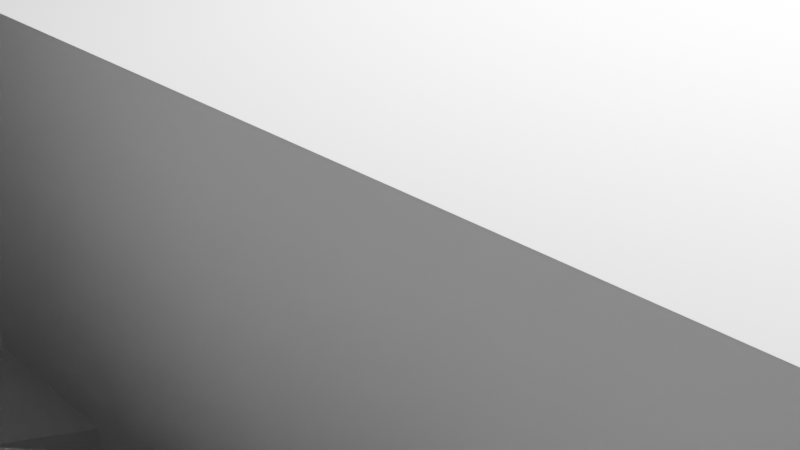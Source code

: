 # Source: Crab3.blend  (saved by Blender 2.91.10; exported with 4.5.12 LTS)
import bpy
from mathutils import Matrix  # noqa: F401  (used for matrix-valued properties, if any)

bpy.ops.wm.read_factory_settings(use_empty=True)
scene = bpy.context.scene
scene.name = 'Scene'

# ---- collections
col_collection = bpy.data.collections.new('Collection'); scene.collection.children.link(col_collection)

# ---- world
world_world = bpy.data.worlds.new('World'); scene.world = world_world
world_world.use_nodes = True; world_world.node_tree.nodes.clear()
_N = world_world.node_tree.nodes; _L = world_world.node_tree.links
n0 = _N.new('ShaderNodeOutputWorld'); n0.name = 'World Output'; n0.location = (300, 300)
n1 = _N.new('ShaderNodeBackground'); n1.name = 'Background'; n1.location = (10, 300)
n1.inputs[0].default_value = (0.05088, 0.05088, 0.05088, 1.0)
_L.new(n1.outputs[0], n0.inputs[0])
n0.is_active_output = True
world_world.color = (0.05088, 0.05088, 0.05088)
world_world.use_sun_shadow = False
world_world.sun_shadow_jitter_overblur = 0.0

# ---- cameras
cam_camera = bpy.data.cameras.new('Camera')
cam_camera.clip_end = 100.0
cam_camera.ortho_scale = 7.314

# ---- lights
light_light = bpy.data.lights.new('Light', 'POINT')
light_light.transmission_factor = 0.0
light_light.energy = 1000.0
light_light.shadow_soft_size = 0.1
light_light.shadow_maximum_resolution = 0.006
light_light.use_absolute_resolution = True

# ---- meshes
me_w_rfel = bpy.data.meshes.new('Würfel')
me_w_rfel.from_pydata([(-6.0, -11.0, 0.0), (-6.0, -11.0, 5.0), (-6.0, 2.0, 0.0), (-6.0, 2.0, 5.0), (4.0, -11.0, 0.0), (4.0, -11.0, 5.0), (4.0, 2.0, 0.0), (4.0, 2.0, 5.0)], [], [(0, 1, 3, 2), (2, 3, 7, 6), (6, 7, 5, 4), (4, 5, 1, 0), (2, 6, 4, 0), (7, 3, 1, 5)])
_uv = me_w_rfel.uv_layers.new(name='UV-Map')
_uv.uv.foreach_set('vector', [0.3594, 0.7656, 0.3594, 0.8438, 0.1562, 0.8438, 0.1562, 0.7656, 0.1562, 0.7656, 0.1562, 0.8438, 0.0, 0.8438, 0.0, 0.7656, 0.7188, 0.7656, 0.7188, 0.8438, 0.5156, 0.8438, 0.5156, 0.7656, 0.5156, 0.7656, 0.5156, 0.8438, 0.3594, 0.8438, 0.3594, 0.7656, 0.3594, 0.8438, 0.3594, 1.0, 0.5625, 1.0, 0.5625, 0.8438, 0.1562, 1.0, 0.1562, 0.8438, 0.3594, 0.8438, 0.3594, 1.0])
me_w_rfel.use_remesh_fix_poles = True
me_w_rfel.use_remesh_preserve_attributes = False
me_w_rfel.use_mirror_vertex_groups = False
me_w_rfel.update()
me_w_rfel_001 = bpy.data.meshes.new('Würfel.001')
me_w_rfel_001.from_pydata([(-1.0, 0.0, 0.0), (-1.0, 0.0, 4.0), (-1.0, 2.0, 0.0), (-1.0, 2.0, 4.0), (1.0, 0.0, 0.0), (1.0, 0.0, 4.0), (1.0, 2.0, 0.0), (1.0, 2.0, 4.0)], [], [(0, 1, 3, 2), (2, 3, 7, 6), (6, 7, 5, 4), (4, 5, 1, 0), (2, 6, 4, 0), (7, 3, 1, 5)])
_uv = me_w_rfel_001.uv_layers.new(name='UV-Map')
_uv.uv.foreach_set('vector', [0.0625, 0.6719, 0.0625, 0.7344, 0.03125, 0.7344, 0.03125, 0.6719, 0.03125, 0.6719, 0.03125, 0.7344, 0.0, 0.7344, 0.0, 0.6719, 0.125, 0.6719, 0.125, 0.7344, 0.09375, 0.7344, 0.09375, 0.6719, 0.09375, 0.6719, 0.09375, 0.7344, 0.0625, 0.7344, 0.0625, 0.6719, 0.0625, 0.7344, 0.0625, 0.7656, 0.09375, 0.7656, 0.09375, 0.7344, 0.03125, 0.7656, 0.03125, 0.7344, 0.0625, 0.7344, 0.0625, 0.7656])
me_w_rfel_001.use_remesh_fix_poles = True
me_w_rfel_001.use_remesh_preserve_attributes = False
me_w_rfel_001.use_mirror_vertex_groups = False
me_w_rfel_001.update()
me_w_rfel_002 = bpy.data.meshes.new('Würfel.002')
me_w_rfel_002.from_pydata([(-1.0, 0.0, 0.0), (-1.0, 0.0, 4.0), (-1.0, 2.0, 0.0), (-1.0, 2.0, 4.0), (1.0, 0.0, 0.0), (1.0, 0.0, 4.0), (1.0, 2.0, 0.0), (1.0, 2.0, 4.0)], [], [(0, 1, 3, 2), (2, 3, 7, 6), (6, 7, 5, 4), (4, 5, 1, 0), (2, 6, 4, 0), (7, 3, 1, 5)])
_uv = me_w_rfel_002.uv_layers.new(name='UV-Map')
_uv.uv.foreach_set('vector', [0.0625, 0.9062, 0.0625, 0.9688, 0.03125, 0.9688, 0.03125, 0.9062, 0.03125, 0.9062, 0.03125, 0.9688, 0.0, 0.9688, 0.0, 0.9062, 0.125, 0.9062, 0.125, 0.9688, 0.09375, 0.9688, 0.09375, 0.9062, 0.09375, 0.9062, 0.09375, 0.9688, 0.0625, 0.9688, 0.0625, 0.9062, 0.0625, 0.9688, 0.0625, 1.0, 0.09375, 1.0, 0.09375, 0.9688, 0.03125, 1.0, 0.03125, 0.9688, 0.0625, 0.9688, 0.0625, 1.0])
me_w_rfel_002.use_remesh_fix_poles = True
me_w_rfel_002.use_remesh_preserve_attributes = False
me_w_rfel_002.use_mirror_vertex_groups = False
me_w_rfel_002.update()
me_w_rfel_003 = bpy.data.meshes.new('Würfel.003')
me_w_rfel_003.from_pydata([(0.0, -10.0, 0.0), (0.0, -10.0, 2.0), (0.0, 1.0, 0.0), (0.0, 1.0, 2.0), (2.0, -10.0, 0.0), (2.0, -10.0, 2.0), (2.0, 1.0, 0.0), (2.0, 1.0, 2.0)], [], [(0, 1, 3, 2), (2, 3, 7, 6), (6, 7, 5, 4), (4, 5, 1, 0), (2, 6, 4, 0), (7, 3, 1, 5)])
_uv = me_w_rfel_003.uv_layers.new(name='UV-Map')
_uv.uv.foreach_set('vector', [0.7656, 0.6719, 0.7656, 0.7031, 0.5938, 0.7031, 0.5938, 0.6719, 0.5938, 0.6719, 0.5938, 0.7031, 0.5625, 0.7031, 0.5625, 0.6719, 0.9688, 0.6719, 0.9688, 0.7031, 0.7969, 0.7031, 0.7969, 0.6719, 0.7969, 0.6719, 0.7969, 0.7031, 0.7656, 0.7031, 0.7656, 0.6719, 0.7656, 0.7031, 0.7656, 0.7344, 0.9375, 0.7344, 0.9375, 0.7031, 0.5938, 0.7344, 0.5938, 0.7031, 0.7656, 0.7031, 0.7656, 0.7344])
me_w_rfel_003.use_remesh_fix_poles = True
me_w_rfel_003.use_remesh_preserve_attributes = False
me_w_rfel_003.use_mirror_vertex_groups = False
me_w_rfel_003.update()
me_w_rfel_004 = bpy.data.meshes.new('Würfel.004')
me_w_rfel_004.from_pydata([(0.0, -2.0, 0.0), (0.0, -2.0, 2.0), (0.0, 9.0, 0.0), (0.0, 9.0, 2.0), (2.0, -2.0, 0.0), (2.0, -2.0, 2.0), (2.0, 9.0, 0.0), (2.0, 9.0, 2.0)], [], [(0, 1, 3, 2), (2, 3, 7, 6), (6, 7, 5, 4), (4, 5, 1, 0), (2, 6, 4, 0), (7, 3, 1, 5)])
_uv = me_w_rfel_004.uv_layers.new(name='UV-Map')
_uv.uv.foreach_set('vector', [0.2031, 0.4531, 0.2031, 0.4844, 0.03125, 0.4844, 0.03125, 0.4531, 0.03125, 0.4531, 0.03125, 0.4844, 0.0, 0.4844, 0.0, 0.4531, 0.4062, 0.4531, 0.4062, 0.4844, 0.2344, 0.4844, 0.2344, 0.4531, 0.2344, 0.4531, 0.2344, 0.4844, 0.2031, 0.4844, 0.2031, 0.4531, 0.2031, 0.4844, 0.2031, 0.5156, 0.375, 0.5156, 0.375, 0.4844, 0.03125, 0.5156, 0.03125, 0.4844, 0.2031, 0.4844, 0.2031, 0.5156])
me_w_rfel_004.use_remesh_fix_poles = True
me_w_rfel_004.use_remesh_preserve_attributes = False
me_w_rfel_004.use_mirror_vertex_groups = False
me_w_rfel_004.update()
me_w_rfel_005 = bpy.data.meshes.new('Würfel.005')
me_w_rfel_005.from_pydata([(0.0, -2.0, 0.0), (0.0, -2.0, 2.0), (0.0, 9.0, 0.0), (0.0, 9.0, 2.0), (2.0, -2.0, 0.0), (2.0, -2.0, 2.0), (2.0, 9.0, 0.0), (2.0, 9.0, 2.0)], [], [(0, 1, 3, 2), (2, 3, 7, 6), (6, 7, 5, 4), (4, 5, 1, 0), (2, 6, 4, 0), (7, 3, 1, 5)])
_uv = me_w_rfel_005.uv_layers.new(name='UV-Map')
_uv.uv.foreach_set('vector', [0.6094, 0.5156, 0.6094, 0.5469, 0.4375, 0.5469, 0.4375, 0.5156, 0.4375, 0.5156, 0.4375, 0.5469, 0.4062, 0.5469, 0.4062, 0.5156, 0.8125, 0.5156, 0.8125, 0.5469, 0.6406, 0.5469, 0.6406, 0.5156, 0.6406, 0.5156, 0.6406, 0.5469, 0.6094, 0.5469, 0.6094, 0.5156, 0.6094, 0.5469, 0.6094, 0.5781, 0.7812, 0.5781, 0.7812, 0.5469, 0.4375, 0.5781, 0.4375, 0.5469, 0.6094, 0.5469, 0.6094, 0.5781])
me_w_rfel_005.use_remesh_fix_poles = True
me_w_rfel_005.use_remesh_preserve_attributes = False
me_w_rfel_005.use_mirror_vertex_groups = False
me_w_rfel_005.update()
me_w_rfel_006 = bpy.data.meshes.new('Würfel.006')
me_w_rfel_006.from_pydata([(0.0, -2.0, 0.0), (0.0, -2.0, 2.0), (0.0, 9.0, 0.0), (0.0, 9.0, 2.0), (2.0, -2.0, 0.0), (2.0, -2.0, 2.0), (2.0, 9.0, 0.0), (2.0, 9.0, 2.0)], [], [(0, 1, 3, 2), (2, 3, 7, 6), (6, 7, 5, 4), (4, 5, 1, 0), (2, 6, 4, 0), (7, 3, 1, 5)])
_uv = me_w_rfel_006.uv_layers.new(name='UV-Map')
_uv.uv.foreach_set('vector', [0.2031, 0.5156, 0.2031, 0.5469, 0.03125, 0.5469, 0.03125, 0.5156, 0.03125, 0.5156, 0.03125, 0.5469, 0.0, 0.5469, 0.0, 0.5156, 0.4062, 0.5156, 0.4062, 0.5469, 0.2344, 0.5469, 0.2344, 0.5156, 0.2344, 0.5156, 0.2344, 0.5469, 0.2031, 0.5469, 0.2031, 0.5156, 0.2031, 0.5469, 0.2031, 0.5781, 0.375, 0.5781, 0.375, 0.5469, 0.03125, 0.5781, 0.03125, 0.5469, 0.2031, 0.5469, 0.2031, 0.5781])
me_w_rfel_006.use_remesh_fix_poles = True
me_w_rfel_006.use_remesh_preserve_attributes = False
me_w_rfel_006.use_mirror_vertex_groups = False
me_w_rfel_006.update()
me_w_rfel_007 = bpy.data.meshes.new('Würfel.007')
me_w_rfel_007.from_pydata([(0.0, -7.0, 0.0), (0.0, -7.0, 2.0), (0.0, 1.0, 0.0), (0.0, 1.0, 2.0), (2.0, -7.0, 0.0), (2.0, -7.0, 2.0), (2.0, 1.0, 0.0), (2.0, 1.0, 2.0)], [], [(0, 1, 3, 2), (2, 3, 7, 6), (6, 7, 5, 4), (4, 5, 1, 0), (2, 6, 4, 0), (7, 3, 1, 5)])
_uv = me_w_rfel_007.uv_layers.new(name='UV-Map')
_uv.uv.foreach_set('vector', [0.7188, 0.3281, 0.7188, 0.3594, 0.5938, 0.3594, 0.5938, 0.3281, 0.5938, 0.3281, 0.5938, 0.3594, 0.5625, 0.3594, 0.5625, 0.3281, 0.875, 0.3281, 0.875, 0.3594, 0.75, 0.3594, 0.75, 0.3281, 0.75, 0.3281, 0.75, 0.3594, 0.7188, 0.3594, 0.7188, 0.3281, 0.7188, 0.3594, 0.7188, 0.3906, 0.8438, 0.3906, 0.8438, 0.3594, 0.5938, 0.3906, 0.5938, 0.3594, 0.7188, 0.3594, 0.7188, 0.3906])
me_w_rfel_007.use_remesh_fix_poles = True
me_w_rfel_007.use_remesh_preserve_attributes = False
me_w_rfel_007.use_mirror_vertex_groups = False
me_w_rfel_007.update()
me_w_rfel_008 = bpy.data.meshes.new('Würfel.008')
me_w_rfel_008.from_pydata([(0.0, -10.0, 0.0), (0.0, -10.0, 2.0), (0.0, 1.0, 0.0), (0.0, 1.0, 2.0), (2.0, -10.0, 0.0), (2.0, -10.0, 2.0), (2.0, 1.0, 0.0), (2.0, 1.0, 2.0)], [], [(0, 1, 3, 2), (2, 3, 7, 6), (6, 7, 5, 4), (4, 5, 1, 0), (2, 6, 4, 0), (7, 3, 1, 5)])
_uv = me_w_rfel_008.uv_layers.new(name='UV-Map')
_uv.uv.foreach_set('vector', [0.7656, 0.875, 0.7656, 0.9062, 0.5938, 0.9062, 0.5938, 0.875, 0.5938, 0.875, 0.5938, 0.9062, 0.5625, 0.9062, 0.5625, 0.875, 0.9688, 0.875, 0.9688, 0.9062, 0.7969, 0.9062, 0.7969, 0.875, 0.7969, 0.875, 0.7969, 0.9062, 0.7656, 0.9062, 0.7656, 0.875, 0.7656, 0.9062, 0.7656, 0.9375, 0.9375, 0.9375, 0.9375, 0.9062, 0.5938, 0.9375, 0.5938, 0.9062, 0.7656, 0.9062, 0.7656, 0.9375])
me_w_rfel_008.use_remesh_fix_poles = True
me_w_rfel_008.use_remesh_preserve_attributes = False
me_w_rfel_008.use_mirror_vertex_groups = False
me_w_rfel_008.update()
me_w_rfel_009 = bpy.data.meshes.new('Würfel.009')
me_w_rfel_009.from_pydata([(0.0, -10.0, 0.0), (0.0, -10.0, 2.0), (0.0, 1.0, 0.0), (0.0, 1.0, 2.0), (2.0, -10.0, 0.0), (2.0, -10.0, 2.0), (2.0, 1.0, 0.0), (2.0, 1.0, 2.0)], [], [(0, 1, 3, 2), (2, 3, 7, 6), (6, 7, 5, 4), (4, 5, 1, 0), (2, 6, 4, 0), (7, 3, 1, 5)])
_uv = me_w_rfel_009.uv_layers.new(name='UV-Map')
_uv.uv.foreach_set('vector', [0.6719, 0.3906, 0.6719, 0.4219, 0.5, 0.4219, 0.5, 0.3906, 0.5, 0.3906, 0.5, 0.4219, 0.4688, 0.4219, 0.4688, 0.3906, 0.875, 0.3906, 0.875, 0.4219, 0.7031, 0.4219, 0.7031, 0.3906, 0.7031, 0.3906, 0.7031, 0.4219, 0.6719, 0.4219, 0.6719, 0.3906, 0.6719, 0.4219, 0.6719, 0.4531, 0.8438, 0.4531, 0.8438, 0.4219, 0.5, 0.4531, 0.5, 0.4219, 0.6719, 0.4219, 0.6719, 0.4531])
me_w_rfel_009.use_remesh_fix_poles = True
me_w_rfel_009.use_remesh_preserve_attributes = False
me_w_rfel_009.use_mirror_vertex_groups = False
me_w_rfel_009.update()
me_w_rfel_010 = bpy.data.meshes.new('Würfel.010')
me_w_rfel_010.from_pydata([(0.0, -20.0, 0.0), (0.0, -20.0, 2.0), (0.0, -9.0, 0.0), (0.0, -9.0, 2.0), (2.0, -20.0, 0.0), (2.0, -20.0, 2.0), (2.0, -9.0, 0.0), (2.0, -9.0, 2.0)], [], [(0, 1, 3, 2), (2, 3, 7, 6), (6, 7, 5, 4), (4, 5, 1, 0), (2, 6, 4, 0), (7, 3, 1, 5)])
_uv = me_w_rfel_010.uv_layers.new(name='UV-Map')
_uv.uv.foreach_set('vector', [0.5156, 0.5781, 0.5156, 0.6094, 0.3438, 0.6094, 0.3438, 0.5781, 0.3438, 0.5781, 0.3438, 0.6094, 0.3125, 0.6094, 0.3125, 0.5781, 0.7188, 0.5781, 0.7188, 0.6094, 0.5469, 0.6094, 0.5469, 0.5781, 0.5469, 0.5781, 0.5469, 0.6094, 0.5156, 0.6094, 0.5156, 0.5781, 0.5156, 0.6094, 0.5156, 0.6406, 0.6875, 0.6406, 0.6875, 0.6094, 0.3438, 0.6406, 0.3438, 0.6094, 0.5156, 0.6094, 0.5156, 0.6406])
me_w_rfel_010.use_remesh_fix_poles = True
me_w_rfel_010.use_remesh_preserve_attributes = False
me_w_rfel_010.use_mirror_vertex_groups = False
me_w_rfel_010.update()
me_w_rfel_011 = bpy.data.meshes.new('Würfel.011')
me_w_rfel_011.from_pydata([(0.0, -20.0, 0.0), (0.0, -20.0, 2.0), (0.0, -9.0, 0.0), (0.0, -9.0, 2.0), (2.0, -20.0, 0.0), (2.0, -20.0, 2.0), (2.0, -9.0, 0.0), (2.0, -9.0, 2.0)], [], [(0, 1, 3, 2), (2, 3, 7, 6), (6, 7, 5, 4), (4, 5, 1, 0), (2, 6, 4, 0), (7, 3, 1, 5)])
_uv = me_w_rfel_011.uv_layers.new(name='UV-Map')
_uv.uv.foreach_set('vector', [0.3906, 0.6406, 0.3906, 0.6719, 0.2188, 0.6719, 0.2188, 0.6406, 0.2188, 0.6406, 0.2188, 0.6719, 0.1875, 0.6719, 0.1875, 0.6406, 0.5938, 0.6406, 0.5938, 0.6719, 0.4219, 0.6719, 0.4219, 0.6406, 0.4219, 0.6406, 0.4219, 0.6719, 0.3906, 0.6719, 0.3906, 0.6406, 0.3906, 0.6719, 0.3906, 0.7031, 0.5625, 0.7031, 0.5625, 0.6719, 0.2188, 0.7031, 0.2188, 0.6719, 0.3906, 0.6719, 0.3906, 0.7031])
me_w_rfel_011.use_remesh_fix_poles = True
me_w_rfel_011.use_remesh_preserve_attributes = False
me_w_rfel_011.use_mirror_vertex_groups = False
me_w_rfel_011.update()
me_w_rfel_012 = bpy.data.meshes.new('Würfel.012')
me_w_rfel_012.from_pydata([(0.0, -20.0, 0.0), (0.0, -20.0, 2.0), (0.0, -9.0, 0.0), (0.0, -9.0, 2.0), (2.0, -20.0, 0.0), (2.0, -20.0, 2.0), (2.0, -9.0, 0.0), (2.0, -9.0, 2.0)], [], [(0, 1, 3, 2), (2, 3, 7, 6), (6, 7, 5, 4), (4, 5, 1, 0), (2, 6, 4, 0), (7, 3, 1, 5)])
_uv = me_w_rfel_012.uv_layers.new(name='UV-Map')
_uv.uv.foreach_set('vector', [0.3906, 0.7031, 0.3906, 0.7344, 0.2188, 0.7344, 0.2188, 0.7031, 0.2188, 0.7031, 0.2188, 0.7344, 0.1875, 0.7344, 0.1875, 0.7031, 0.5938, 0.7031, 0.5938, 0.7344, 0.4219, 0.7344, 0.4219, 0.7031, 0.4219, 0.7031, 0.4219, 0.7344, 0.3906, 0.7344, 0.3906, 0.7031, 0.3906, 0.7344, 0.3906, 0.7656, 0.5625, 0.7656, 0.5625, 0.7344, 0.2188, 0.7656, 0.2188, 0.7344, 0.3906, 0.7344, 0.3906, 0.7656])
me_w_rfel_012.use_remesh_fix_poles = True
me_w_rfel_012.use_remesh_preserve_attributes = False
me_w_rfel_012.use_mirror_vertex_groups = False
me_w_rfel_012.update()
me_w_rfel_013 = bpy.data.meshes.new('Würfel.013')
me_w_rfel_013.from_pydata([(0.0, -10.0, 0.0), (0.0, -10.0, 2.0), (0.0, 1.0, 0.0), (0.0, 1.0, 2.0), (2.0, -10.0, 0.0), (2.0, -10.0, 2.0), (2.0, 1.0, 0.0), (2.0, 1.0, 2.0)], [], [(0, 1, 3, 2), (2, 3, 7, 6), (6, 7, 5, 4), (4, 5, 1, 0), (2, 6, 4, 0), (7, 3, 1, 5)])
_uv = me_w_rfel_013.uv_layers.new(name='UV-Map')
_uv.uv.foreach_set('vector', [0.2031, 0.3906, 0.2031, 0.4219, 0.03125, 0.4219, 0.03125, 0.3906, 0.03125, 0.3906, 0.03125, 0.4219, 0.0, 0.4219, 0.0, 0.3906, 0.4062, 0.3906, 0.4062, 0.4219, 0.2344, 0.4219, 0.2344, 0.3906, 0.2344, 0.3906, 0.2344, 0.4219, 0.2031, 0.4219, 0.2031, 0.3906, 0.2031, 0.4219, 0.2031, 0.4531, 0.375, 0.4531, 0.375, 0.4219, 0.03125, 0.4531, 0.03125, 0.4219, 0.2031, 0.4219, 0.2031, 0.4531])
me_w_rfel_013.use_remesh_fix_poles = True
me_w_rfel_013.use_remesh_preserve_attributes = False
me_w_rfel_013.use_mirror_vertex_groups = False
me_w_rfel_013.update()
me_w_rfel_014 = bpy.data.meshes.new('Würfel.014')
me_w_rfel_014.from_pydata([(0.0, -10.0, 0.0), (0.0, -10.0, 2.0), (0.0, 1.0, 0.0), (0.0, 1.0, 2.0), (2.0, -10.0, 0.0), (2.0, -10.0, 2.0), (2.0, 1.0, 0.0), (2.0, 1.0, 2.0)], [], [(0, 1, 3, 2), (2, 3, 7, 6), (6, 7, 5, 4), (4, 5, 1, 0), (2, 6, 4, 0), (7, 3, 1, 5)])
_uv = me_w_rfel_014.uv_layers.new(name='UV-Map')
_uv.uv.foreach_set('vector', [0.6719, 0.4531, 0.6719, 0.4844, 0.5, 0.4844, 0.5, 0.4531, 0.5, 0.4531, 0.5, 0.4844, 0.4688, 0.4844, 0.4688, 0.4531, 0.875, 0.4531, 0.875, 0.4844, 0.7031, 0.4844, 0.7031, 0.4531, 0.7031, 0.4531, 0.7031, 0.4844, 0.6719, 0.4844, 0.6719, 0.4531, 0.6719, 0.4844, 0.6719, 0.5156, 0.8438, 0.5156, 0.8438, 0.4844, 0.5, 0.5156, 0.5, 0.4844, 0.6719, 0.4844, 0.6719, 0.5156])
me_w_rfel_014.use_remesh_fix_poles = True
me_w_rfel_014.use_remesh_preserve_attributes = False
me_w_rfel_014.use_mirror_vertex_groups = False
me_w_rfel_014.update()
me_w_rfel_015 = bpy.data.meshes.new('Würfel.015')
me_w_rfel_015.from_pydata([(0.0, -10.0, 0.0), (0.0, -10.0, 2.0), (0.0, -3.0, 0.0), (0.0, -3.0, 2.0), (2.0, -10.0, 0.0), (2.0, -10.0, 2.0), (2.0, -3.0, 0.0), (2.0, -3.0, 2.0)], [], [(0, 1, 3, 2), (2, 3, 7, 6), (6, 7, 5, 4), (4, 5, 1, 0), (2, 6, 4, 0), (7, 3, 1, 5)])
_uv = me_w_rfel_015.uv_layers.new(name='UV-Map')
_uv.uv.foreach_set('vector', [0.4531, 0.2969, 0.4531, 0.3281, 0.3438, 0.3281, 0.3438, 0.2969, 0.3438, 0.2969, 0.3438, 0.3281, 0.3125, 0.3281, 0.3125, 0.2969, 0.5938, 0.2969, 0.5938, 0.3281, 0.4844, 0.3281, 0.4844, 0.2969, 0.4844, 0.2969, 0.4844, 0.3281, 0.4531, 0.3281, 0.4531, 0.2969, 0.4531, 0.3281, 0.4531, 0.3594, 0.5625, 0.3594, 0.5625, 0.3281, 0.3438, 0.3594, 0.3438, 0.3281, 0.4531, 0.3281, 0.4531, 0.3594])
me_w_rfel_015.use_remesh_fix_poles = True
me_w_rfel_015.use_remesh_preserve_attributes = False
me_w_rfel_015.use_mirror_vertex_groups = False
me_w_rfel_015.update()
me_w_rfel_016 = bpy.data.meshes.new('Würfel.016')
me_w_rfel_016.from_pydata([(0.0, -10.0, 0.0), (0.0, -10.0, 2.0), (0.0, 1.0, 0.0), (0.0, 1.0, 2.0), (2.0, -10.0, 0.0), (2.0, -10.0, 2.0), (2.0, 1.0, 0.0), (2.0, 1.0, 2.0)], [], [(0, 1, 3, 2), (2, 3, 7, 6), (6, 7, 5, 4), (4, 5, 1, 0), (2, 6, 4, 0), (7, 3, 1, 5)])
_uv = me_w_rfel_016.uv_layers.new(name='UV-Map')
_uv.uv.foreach_set('vector', [0.7656, 0.9375, 0.7656, 0.9688, 0.5938, 0.9688, 0.5938, 0.9375, 0.5938, 0.9375, 0.5938, 0.9688, 0.5625, 0.9688, 0.5625, 0.9375, 0.9688, 0.9375, 0.9688, 0.9688, 0.7969, 0.9688, 0.7969, 0.9375, 0.7969, 0.9375, 0.7969, 0.9688, 0.7656, 0.9688, 0.7656, 0.9375, 0.7656, 0.9688, 0.7656, 1.0, 0.9375, 1.0, 0.9375, 0.9688, 0.5938, 1.0, 0.5938, 0.9688, 0.7656, 0.9688, 0.7656, 1.0])
me_w_rfel_016.use_remesh_fix_poles = True
me_w_rfel_016.use_remesh_preserve_attributes = False
me_w_rfel_016.use_mirror_vertex_groups = False
me_w_rfel_016.update()
me_w_rfel_017 = bpy.data.meshes.new('Würfel.017')
me_w_rfel_017.from_pydata([(-7.0, -1.0, 0.0), (-7.0, -1.0, 2.0), (-7.0, 1.0, 0.0), (-7.0, 1.0, 2.0), (1.0, -1.0, 0.0), (1.0, -1.0, 2.0), (1.0, 1.0, 0.0), (1.0, 1.0, 2.0)], [], [(0, 1, 3, 2), (2, 3, 7, 6), (6, 7, 5, 4), (4, 5, 1, 0), (2, 6, 4, 0), (7, 3, 1, 5)])
_uv = me_w_rfel_017.uv_layers.new(name='UV-Map')
_uv.uv.foreach_set('vector', [0.4375, 0.3594, 0.4375, 0.3906, 0.4062, 0.3906, 0.4062, 0.3594, 0.4062, 0.3594, 0.4062, 0.3906, 0.2812, 0.3906, 0.2812, 0.3594, 0.5938, 0.3594, 0.5938, 0.3906, 0.5625, 0.3906, 0.5625, 0.3594, 0.5625, 0.3594, 0.5625, 0.3906, 0.4375, 0.3906, 0.4375, 0.3594, 0.4375, 0.3906, 0.4375, 0.5156, 0.4688, 0.5156, 0.4688, 0.3906, 0.4062, 0.5156, 0.4062, 0.3906, 0.4375, 0.3906, 0.4375, 0.5156])
me_w_rfel_017.use_remesh_fix_poles = True
me_w_rfel_017.use_remesh_preserve_attributes = False
me_w_rfel_017.use_mirror_vertex_groups = False
me_w_rfel_017.update()
me_w_rfel_018 = bpy.data.meshes.new('Würfel.018')
me_w_rfel_018.from_pydata([(0.0, 0.0, 0.0), (0.0, 0.0, 3.0), (0.0, 6.0, 0.0), (0.0, 6.0, 3.0), (4.0, 0.0, 0.0), (4.0, 0.0, 3.0), (4.0, 6.0, 0.0), (4.0, 6.0, 3.0)], [], [(0, 1, 3, 2), (2, 3, 7, 6), (6, 7, 5, 4), (4, 5, 1, 0), (2, 6, 4, 0), (7, 3, 1, 5)])
_uv = me_w_rfel_018.uv_layers.new(name='UV-Map')
_uv.uv.foreach_set('vector', [0.1562, 0.2812, 0.1562, 0.3281, 0.0625, 0.3281, 0.0625, 0.2812, 0.0625, 0.2812, 0.0625, 0.3281, 0.0, 0.3281, 0.0, 0.2812, 0.3125, 0.2812, 0.3125, 0.3281, 0.2188, 0.3281, 0.2188, 0.2812, 0.2188, 0.2812, 0.2188, 0.3281, 0.1562, 0.3281, 0.1562, 0.2812, 0.1562, 0.3281, 0.1562, 0.3906, 0.25, 0.3906, 0.25, 0.3281, 0.0625, 0.3906, 0.0625, 0.3281, 0.1562, 0.3281, 0.1562, 0.3906])
me_w_rfel_018.use_remesh_fix_poles = True
me_w_rfel_018.use_remesh_preserve_attributes = False
me_w_rfel_018.use_mirror_vertex_groups = False
me_w_rfel_018.update()
me_w_rfel_019 = bpy.data.meshes.new('Würfel.019')
me_w_rfel_019.from_pydata([(-2.0, -1.0, 0.0), (-2.0, -1.0, 1.0), (-2.0, 1.0, 0.0), (-2.0, 1.0, 1.0), (2.0, -1.0, 0.0), (2.0, -1.0, 1.0), (2.0, 1.0, 0.0), (2.0, 1.0, 1.0)], [], [(0, 1, 3, 2), (2, 3, 7, 6), (6, 7, 5, 4), (4, 5, 1, 0), (2, 6, 4, 0), (7, 3, 1, 5)])
_uv = me_w_rfel_019.uv_layers.new(name='UV-Map')
_uv.uv.foreach_set('vector', [0.75, 0.2344, 0.75, 0.25, 0.7188, 0.25, 0.7188, 0.2344, 0.7188, 0.2344, 0.7188, 0.25, 0.6562, 0.25, 0.6562, 0.2344, 0.8438, 0.2344, 0.8438, 0.25, 0.8125, 0.25, 0.8125, 0.2344, 0.8125, 0.2344, 0.8125, 0.25, 0.75, 0.25, 0.75, 0.2344, 0.75, 0.25, 0.75, 0.3125, 0.7812, 0.3125, 0.7812, 0.25, 0.7188, 0.3125, 0.7188, 0.25, 0.75, 0.25, 0.75, 0.3125])
me_w_rfel_019.use_remesh_fix_poles = True
me_w_rfel_019.use_remesh_preserve_attributes = False
me_w_rfel_019.use_mirror_vertex_groups = False
me_w_rfel_019.update()
me_w_rfel_020 = bpy.data.meshes.new('Würfel.020')
me_w_rfel_020.from_pydata([(-2.0, -1.0, 0.0), (-2.0, -1.0, 1.0), (-2.0, 1.0, 0.0), (-2.0, 1.0, 1.0), (2.0, -1.0, 0.0), (2.0, -1.0, 1.0), (2.0, 1.0, 0.0), (2.0, 1.0, 1.0)], [], [(0, 1, 3, 2), (2, 3, 7, 6), (6, 7, 5, 4), (4, 5, 1, 0), (2, 6, 4, 0), (7, 3, 1, 5)])
_uv = me_w_rfel_020.uv_layers.new(name='UV-Map')
_uv.uv.foreach_set('vector', [0.625, 0.25, 0.625, 0.2656, 0.5938, 0.2656, 0.5938, 0.25, 0.5938, 0.25, 0.5938, 0.2656, 0.5312, 0.2656, 0.5312, 0.25, 0.7188, 0.25, 0.7188, 0.2656, 0.6875, 0.2656, 0.6875, 0.25, 0.6875, 0.25, 0.6875, 0.2656, 0.625, 0.2656, 0.625, 0.25, 0.625, 0.2656, 0.625, 0.3281, 0.6562, 0.3281, 0.6562, 0.2656, 0.5938, 0.3281, 0.5938, 0.2656, 0.625, 0.2656, 0.625, 0.3281])
me_w_rfel_020.use_remesh_fix_poles = True
me_w_rfel_020.use_remesh_preserve_attributes = False
me_w_rfel_020.use_mirror_vertex_groups = False
me_w_rfel_020.update()
me_w_rfel_021 = bpy.data.meshes.new('Würfel.021')
me_w_rfel_021.from_pydata([(-1.0, -1.0, 0.0), (-1.0, -1.0, 1.0), (-1.0, 1.0, 0.0), (-1.0, 1.0, 1.0), (7.0, -1.0, 0.0), (7.0, -1.0, 1.0), (7.0, 1.0, 0.0), (7.0, 1.0, 1.0)], [], [(0, 1, 3, 2), (2, 3, 7, 6), (6, 7, 5, 4), (4, 5, 1, 0), (2, 6, 4, 0), (7, 3, 1, 5)])
_uv = me_w_rfel_021.uv_layers.new(name='UV-Map')
_uv.uv.foreach_set('vector', [0.75, 0.7344, 0.75, 0.75, 0.7188, 0.75, 0.7188, 0.7344, 0.7188, 0.7344, 0.7188, 0.75, 0.5938, 0.75, 0.5938, 0.7344, 0.9062, 0.7344, 0.9062, 0.75, 0.875, 0.75, 0.875, 0.7344, 0.875, 0.7344, 0.875, 0.75, 0.75, 0.75, 0.75, 0.7344, 0.75, 0.75, 0.75, 0.875, 0.7812, 0.875, 0.7812, 0.75, 0.7188, 0.875, 0.7188, 0.75, 0.75, 0.75, 0.75, 0.875])
me_w_rfel_021.use_remesh_fix_poles = True
me_w_rfel_021.use_remesh_preserve_attributes = False
me_w_rfel_021.use_mirror_vertex_groups = False
me_w_rfel_021.update()
me_w_rfel_022 = bpy.data.meshes.new('Würfel.022')
me_w_rfel_022.from_pydata([(-2.0, 0.0, 0.0), (-2.0, 0.0, 3.0), (-2.0, 2.0, 0.0), (-2.0, 2.0, 3.0), (6.0, 0.0, 0.0), (6.0, 0.0, 3.0), (6.0, 2.0, 0.0), (6.0, 2.0, 3.0)], [], [(0, 1, 3, 2), (2, 3, 7, 6), (6, 7, 5, 4), (4, 5, 1, 0), (2, 6, 4, 0), (7, 3, 1, 5)])
_uv = me_w_rfel_022.uv_layers.new(name='UV-Map')
_uv.uv.foreach_set('vector', [0.1562, 0.5938, 0.1562, 0.6406, 0.125, 0.6406, 0.125, 0.5938, 0.125, 0.5938, 0.125, 0.6406, 0.0, 0.6406, 0.0, 0.5938, 0.3125, 0.5938, 0.3125, 0.6406, 0.2812, 0.6406, 0.2812, 0.5938, 0.2812, 0.5938, 0.2812, 0.6406, 0.1562, 0.6406, 0.1562, 0.5938, 0.1562, 0.6406, 0.1562, 0.7656, 0.1875, 0.7656, 0.1875, 0.6406, 0.125, 0.7656, 0.125, 0.6406, 0.1562, 0.6406, 0.1562, 0.7656])
me_w_rfel_022.use_remesh_fix_poles = True
me_w_rfel_022.use_remesh_preserve_attributes = False
me_w_rfel_022.use_mirror_vertex_groups = False
me_w_rfel_022.update()
arm_skelett = bpy.data.armatures.new('Skelett')  # bones are not reproduced
arm_skelett_001 = bpy.data.armatures.new('Skelett.001')  # bones are not reproduced
arm_skelett_002 = bpy.data.armatures.new('Skelett.002')  # bones are not reproduced
arm_skelett_003 = bpy.data.armatures.new('Skelett.003')  # bones are not reproduced
arm_skelett_004 = bpy.data.armatures.new('Skelett.004')  # bones are not reproduced
arm_skelett_005 = bpy.data.armatures.new('Skelett.005')  # bones are not reproduced
arm_skelett_006 = bpy.data.armatures.new('Skelett.006')  # bones are not reproduced
arm_skelett_007 = bpy.data.armatures.new('Skelett.007')  # bones are not reproduced
arm_skelett_008 = bpy.data.armatures.new('Skelett.008')  # bones are not reproduced
arm_skelett_009 = bpy.data.armatures.new('Skelett.009')  # bones are not reproduced

# ---- objects
ob_cube_001 = bpy.data.objects.new('cube.001', me_w_rfel)
ob_cube_002 = bpy.data.objects.new('cube.002', me_w_rfel_001)
ob_cube_003 = bpy.data.objects.new('cube.003', me_w_rfel_002)
ob_cube_004 = bpy.data.objects.new('cube.004', me_w_rfel_003)
ob_cube_005 = bpy.data.objects.new('cube.005', me_w_rfel_004)
ob_cube_006 = bpy.data.objects.new('cube.006', me_w_rfel_005)
ob_cube_007 = bpy.data.objects.new('cube.007', me_w_rfel_006)
ob_cube_008 = bpy.data.objects.new('cube.008', me_w_rfel_007)
ob_cube_009 = bpy.data.objects.new('cube.009', me_w_rfel_008)
ob_cube_010 = bpy.data.objects.new('cube.010', me_w_rfel_009)
ob_cube_011 = bpy.data.objects.new('cube.011', me_w_rfel_010)
ob_cube_012 = bpy.data.objects.new('cube.012', me_w_rfel_011)
ob_cube_013 = bpy.data.objects.new('cube.013', me_w_rfel_012)
ob_cube_014 = bpy.data.objects.new('cube.014', me_w_rfel_013)
ob_cube_015 = bpy.data.objects.new('cube.015', me_w_rfel_014)
ob_cube_016 = bpy.data.objects.new('cube.016', me_w_rfel_015)
ob_cube_017 = bpy.data.objects.new('cube.017', me_w_rfel_016)
ob_cube_018 = bpy.data.objects.new('cube.018', me_w_rfel_017)
ob_cube_019 = bpy.data.objects.new('cube.019', me_w_rfel_018)
ob_cube_020 = bpy.data.objects.new('cube.020', me_w_rfel_019)
ob_cube_021 = bpy.data.objects.new('cube.021', me_w_rfel_020)
ob_cube_022 = bpy.data.objects.new('cube.022', me_w_rfel_021)
ob_cube = bpy.data.objects.new('cube', me_w_rfel_022)
ob_skelett = bpy.data.objects.new('Skelett', arm_skelett)
ob_skelett_001 = bpy.data.objects.new('Skelett.001', arm_skelett_001)
ob_skelett_002 = bpy.data.objects.new('Skelett.002', arm_skelett_002)
ob_skelett_003 = bpy.data.objects.new('Skelett.003', arm_skelett_003)
ob_skelett_004 = bpy.data.objects.new('Skelett.004', arm_skelett_004)
ob_skelett_005 = bpy.data.objects.new('Skelett.005', arm_skelett_005)
ob_skelett_006 = bpy.data.objects.new('Skelett.006', arm_skelett_006)
ob_skelett_007 = bpy.data.objects.new('Skelett.007', arm_skelett_007)
ob_skelett_008 = bpy.data.objects.new('Skelett.008', arm_skelett_008)
ob_skelett_009 = bpy.data.objects.new('Skelett.009', arm_skelett_009)
ob_light = bpy.data.objects.new('Light', light_light)
ob_camera = bpy.data.objects.new('Camera', cam_camera)

# ---- transforms, parenting, visibility, modifiers, constraints
ob_cube_001.location = (1.613, 1.641, 1.831)
ob_cube_001.rotation_euler = (0.0, -0.0, -0.001294)
ob_cube_001.scale = (0.3632, 0.3632, 0.3632)
ob_cube_001.lineart.crease_threshold = 0.0
ob_cube_002.location = (-0.568, 0.5538, 2.921)
ob_cube_002.rotation_euler = (0.0, -0.0, -0.001294)
ob_cube_002.scale = (0.3632, 0.3632, 0.3632)
ob_cube_002.lineart.crease_threshold = 0.0
ob_cube_003.location = (-0.5703, -1.262, 2.921)
ob_cube_003.rotation_euler = (0.0, -0.0, -0.001294)
ob_cube_003.scale = (0.3632, 0.3632, 0.3632)
ob_cube_003.lineart.crease_threshold = 0.0
ob_cube_004.parent = ob_skelett_007
ob_cube_004.matrix_parent_inverse = Matrix(((0.6204, -0.0, 0.0, -0.3793), (-0.0, 0.3477, 0.5138, -0.3998), (-0.0, -0.5138, 0.3477, -1.028), (0.0, 0.0, -0.0, 1.0)))
ob_cube_004.location = (0.2244, -1.888, 1.468)
ob_cube_004.rotation_euler = (-0.55, 0.0005901, -0.00146)
ob_cube_004.scale = (0.3632, 0.3632, 0.3632)
ob_cube_004.lineart.crease_threshold = 0.0
_vg = ob_cube_004.vertex_groups.new(name='Bone')
_vg.add([0, 1, 2, 3, 4, 5, 6, 7], 1.0, 'REPLACE')
_m = ob_cube_004.modifiers.new('Skelett', 'ARMATURE')
_m.object = ob_skelett_007
ob_cube_005.parent = ob_skelett_007
ob_cube_005.matrix_parent_inverse = Matrix(((0.6204, -0.0, 0.0, -0.3793), (-0.0, 0.3477, 0.5138, -0.3998), (-0.0, -0.5138, 0.3477, -1.028), (0.0, 0.0, -0.0, 1.0)))
ob_cube_005.location = (0.2402, -6.008, 0.6603)
ob_cube_005.rotation_euler = (0.9431, -0.0009138, -0.00176)
ob_cube_005.scale = (0.3632, 0.3632, 0.3632)
ob_cube_005.lineart.crease_threshold = 0.0
_vg = ob_cube_005.vertex_groups.new(name='Bone')
_vg.add([0, 1, 2, 3, 4, 5, 6, 7], 1.0, 'REPLACE')
_m = ob_cube_005.modifiers.new('Skelett', 'ARMATURE')
_m.object = ob_skelett_007
ob_cube_006.parent = ob_skelett_008
ob_cube_006.matrix_parent_inverse = Matrix(((0.6204, -0.0, 0.0, -1.123), (-0.0, 0.3571, 0.5073, -0.3808), (-0.0, -0.5073, 0.3571, -1.035), (0.0, 0.0, -0.0, 1.0)))
ob_cube_006.location = (1.394, -5.853, 0.6816)
ob_cube_006.rotation_euler = (0.9602, -0.000925, -0.001775)
ob_cube_006.scale = (0.3632, 0.3632, 0.3632)
ob_cube_006.lineart.crease_threshold = 0.0
_vg = ob_cube_006.vertex_groups.new(name='Bone')
_vg.add([0, 1, 2, 3, 4, 5, 6, 7], 1.0, 'REPLACE')
_m = ob_cube_006.modifiers.new('Skelett', 'ARMATURE')
_m.object = ob_skelett_008
ob_cube_007.parent = ob_skelett_009
ob_cube_007.matrix_parent_inverse = Matrix(((0.6204, -0.0, 0.0, -1.619), (-0.0, 0.3589, 0.506, -0.377), (-0.0, -0.506, 0.3589, -1.037), (0.0, 0.0, -0.0, 1.0)))
ob_cube_007.location = (3.505, -5.283, 0.6178)
ob_cube_007.rotation_euler = (0.9681, -0.0009301, -0.001783)
ob_cube_007.scale = (0.3632, 0.3632, 0.3632)
ob_cube_007.lineart.crease_threshold = 0.0
_vg = ob_cube_007.vertex_groups.new(name='Bone')
_vg.add([0, 1, 2, 3, 4, 5, 6, 7], 1.0, 'REPLACE')
_m = ob_cube_007.modifiers.new('Skelett', 'ARMATURE')
_m.object = ob_skelett_009
ob_cube_008.parent = ob_skelett
ob_cube_008.matrix_parent_inverse = Matrix(((0.01916, 0.0372, 0.7517, -1.315), (-0.6693, 0.3446, -0.0, 0.3002), (-0.3441, -0.6683, 0.04185, -0.9239), (0.0, -0.0, -0.0, 1.0)))
ob_cube_008.location = (-0.5337, -1.78, 1.834)
ob_cube_008.rotation_euler = (0.0, -0.0, -0.4857)
ob_cube_008.scale = (0.3632, 0.3632, 0.3632)
ob_cube_008.lineart.crease_threshold = 0.0
_vg = ob_cube_008.vertex_groups.new(name='Bone')
_vg.add([0, 1, 2, 3, 4, 5, 6, 7], 1.0, 'REPLACE')
_m = ob_cube_008.modifiers.new('Skelett', 'ARMATURE')
_m.object = ob_skelett
ob_cube_009.parent = ob_skelett_009
ob_cube_009.matrix_parent_inverse = Matrix(((0.6204, -0.0, 0.0, -1.619), (-0.0, 0.3589, 0.506, -0.377), (-0.0, -0.506, 0.3589, -1.037), (0.0, 0.0, -0.0, 1.0)))
ob_cube_009.location = (2.166, -1.512, 1.468)
ob_cube_009.rotation_euler = (-0.458, 0.1855, 0.3556)
ob_cube_009.scale = (0.3632, 0.3632, 0.3632)
ob_cube_009.lineart.crease_threshold = 0.0
_vg = ob_cube_009.vertex_groups.new(name='Bone')
_vg.add([0, 1, 2, 3, 4, 5, 6, 7], 1.0, 'REPLACE')
_m = ob_cube_009.modifiers.new('Skelett', 'ARMATURE')
_m.object = ob_skelett_009
ob_cube_010.parent = ob_skelett_006
ob_cube_010.matrix_parent_inverse = Matrix(((0.6204, -0.0, -0.0, -1.619), (-0.0, 0.3681, -0.4994, 0.3147), (0.0, 0.4994, 0.3681, -1.102), (-0.0, 0.0, -0.0, 1.0)))
ob_cube_010.location = (3.75, 4.42, 2.956)
ob_cube_010.rotation_euler = (0.422, 0.2373, -0.4848)
ob_cube_010.scale = (0.3632, 0.3632, 0.3632)
ob_cube_010.lineart.crease_threshold = 0.0
_vg = ob_cube_010.vertex_groups.new(name='Bone')
_vg.add([0, 1, 2, 3, 4, 5, 6, 7], 1.0, 'REPLACE')
_m = ob_cube_010.modifiers.new('Skelett', 'ARMATURE')
_m.object = ob_skelett_006
ob_cube_011.parent = ob_skelett_006
ob_cube_011.matrix_parent_inverse = Matrix(((0.6204, -0.0, -0.0, -1.619), (-0.0, 0.3681, -0.4994, 0.3147), (0.0, 0.4994, 0.3681, -1.102), (-0.0, 0.0, -0.0, 1.0)))
ob_cube_011.location = (3.77, 7.959, -2.613)
ob_cube_011.rotation_euler = (-0.9513, 0.0009192, -0.001767)
ob_cube_011.scale = (0.3632, 0.3632, 0.3632)
ob_cube_011.lineart.crease_threshold = 0.0
_vg = ob_cube_011.vertex_groups.new(name='Bone')
_vg.add([0, 1, 2, 3, 4, 5, 6, 7], 1.0, 'REPLACE')
_m = ob_cube_011.modifiers.new('Skelett', 'ARMATURE')
_m.object = ob_skelett_006
ob_cube_012.parent = ob_skelett_005
ob_cube_012.matrix_parent_inverse = Matrix(((0.6204, -0.0, -0.0, -1.109), (-0.0, 0.3467, -0.5145, 0.3611), (0.0, 0.5145, 0.3467, -1.088), (-0.0, 0.0, -0.0, 1.0)))
ob_cube_012.location = (1.404, 7.91, -2.772)
ob_cube_012.rotation_euler = (-1.02, 0.0009618, -0.001831)
ob_cube_012.scale = (0.3632, 0.3632, 0.3632)
ob_cube_012.lineart.crease_threshold = 0.0
_vg = ob_cube_012.vertex_groups.new(name='Bone')
_vg.add([0, 1, 2, 3, 4, 5, 6, 7], 1.0, 'REPLACE')
_m = ob_cube_012.modifiers.new('Skelett', 'ARMATURE')
_m.object = ob_skelett_005
ob_cube_013.parent = ob_skelett_004
ob_cube_013.matrix_parent_inverse = Matrix(((0.6204, -0.0, -0.0, -0.3793), (-0.0, 0.3494, -0.5127, 0.3553), (0.0, 0.5127, 0.3494, -1.09), (-0.0, 0.0, -0.0, 1.0)))
ob_cube_013.location = (0.2537, 7.924, -2.677)
ob_cube_013.rotation_euler = (-1.017, 0.0009605, -0.001829)
ob_cube_013.scale = (0.3632, 0.3632, 0.3632)
ob_cube_013.lineart.crease_threshold = 0.0
_vg = ob_cube_013.vertex_groups.new(name='Bone')
_vg.add([0, 1, 2, 3, 4, 5, 6, 7], 1.0, 'REPLACE')
_m = ob_cube_013.modifiers.new('Skelett', 'ARMATURE')
_m.object = ob_skelett_004
ob_cube_014.parent = ob_skelett_005
ob_cube_014.matrix_parent_inverse = Matrix(((0.6204, -0.0, -0.0, -1.109), (-0.0, 0.3467, -0.5145, 0.3611), (0.0, 0.5145, 0.3467, -1.088), (-0.0, 0.0, -0.0, 1.0)))
ob_cube_014.location = (1.419, 4.705, 3.19)
ob_cube_014.rotation_euler = (0.5522, -0.0005922, -0.001461)
ob_cube_014.scale = (0.3632, 0.3632, 0.3632)
ob_cube_014.lineart.crease_threshold = 0.0
_vg = ob_cube_014.vertex_groups.new(name='Bone')
_vg.add([0, 1, 2, 3, 4, 5, 6, 7], 1.0, 'REPLACE')
_m = ob_cube_014.modifiers.new('Skelett', 'ARMATURE')
_m.object = ob_skelett_005
ob_cube_015.parent = ob_skelett_004
ob_cube_015.matrix_parent_inverse = Matrix(((0.6204, -0.0, -0.0, -0.3793), (-0.0, 0.3494, -0.5127, 0.3553), (0.0, 0.5127, 0.3494, -1.09), (-0.0, 0.0, -0.0, 1.0)))
ob_cube_015.location = (0.2455, 4.792, 3.232)
ob_cube_015.rotation_euler = (0.568, -0.0006074, -0.001471)
ob_cube_015.scale = (0.3632, 0.3632, 0.3632)
ob_cube_015.lineart.crease_threshold = 0.0
_vg = ob_cube_015.vertex_groups.new(name='Bone')
_vg.add([0, 1, 2, 3, 4, 5, 6, 7], 1.0, 'REPLACE')
_m = ob_cube_015.modifiers.new('Skelett', 'ARMATURE')
_m.object = ob_skelett_004
ob_cube_016.location = (-2.904, 4.113, 1.85)
ob_cube_016.rotation_euler = (0.0, -0.0, 0.81)
ob_cube_016.scale = (0.3632, 0.3632, 0.3632)
ob_cube_016.lineart.crease_threshold = 0.0
ob_cube_017.parent = ob_skelett_008
ob_cube_017.matrix_parent_inverse = Matrix(((0.6204, -0.0, 0.0, -1.123), (-0.0, 0.3571, 0.5073, -0.3808), (-0.0, -0.5073, 0.3571, -1.035), (0.0, 0.0, -0.0, 1.0)))
ob_cube_017.location = (1.424, -1.869, 1.468)
ob_cube_017.rotation_euler = (-0.5526, 0.0005926, -0.001462)
ob_cube_017.scale = (0.3632, 0.3632, 0.3632)
ob_cube_017.lineart.crease_threshold = 0.0
_vg = ob_cube_017.vertex_groups.new(name='Bone')
_vg.add([0, 1, 2, 3, 4, 5, 6, 7], 1.0, 'REPLACE')
_m = ob_cube_017.modifiers.new('Skelett', 'ARMATURE')
_m.object = ob_skelett_008
ob_cube_018.parent = ob_skelett_001
ob_cube_018.matrix_parent_inverse = Matrix(((0.8423, 0.5389, -1.863e-09, 3.102), (-0.0214, 0.03345, -0.9992, 1.929), (-0.5385, 0.8417, 0.03971, 2.739), (-0.0, -0.0, -0.0, 1.0)))
ob_cube_018.location = (-1.152, -3.742, 1.689)
ob_cube_018.rotation_euler = (0.0, -0.0, -1.041)
ob_cube_018.scale = (0.3632, 0.3632, 0.3632)
ob_cube_018.lineart.crease_threshold = 0.0
_vg = ob_cube_018.vertex_groups.new(name='Bone')
_vg.add([0, 1, 2, 3, 4, 5, 6, 7], 1.0, 'REPLACE')
_m = ob_cube_018.modifiers.new('Skelett', 'ARMATURE')
_m.object = ob_skelett_001
ob_cube_019.parent = ob_skelett_002
ob_cube_019.matrix_parent_inverse = Matrix(((0.4652, -0.4144, 0.08146, 1.95), (-0.1698, -0.07259, 0.6005, -1.287), (-0.3867, -0.4666, -0.1658, 1.34), (0.0, 0.0, -0.0, 1.0)))
ob_cube_019.location = (-3.11, 2.185, 1.147)
ob_cube_019.rotation_euler = (0.306, 0.1116, -0.3414)
ob_cube_019.scale = (0.3632, 0.3632, 0.3632)
ob_cube_019.lineart.crease_threshold = 0.0
_vg = ob_cube_019.vertex_groups.new(name='Bone')
_vg.add([0, 1, 2, 3, 4, 5, 6, 7], 1.0, 'REPLACE')
_m = ob_cube_019.modifiers.new('Skelett', 'ARMATURE')
_m.object = ob_skelett_002
ob_cube_020.parent = ob_skelett_001
ob_cube_020.matrix_parent_inverse = Matrix(((0.8423, 0.5389, -1.863e-09, 3.102), (-0.0214, 0.03345, -0.9992, 1.929), (-0.5385, 0.8417, 0.03971, 2.739), (-0.0, -0.0, -0.0, 1.0)))
ob_cube_020.location = (-2.44, -1.502, 2.208)
ob_cube_020.rotation_euler = (0.0, -0.0, -1.098)
ob_cube_020.scale = (0.3632, 0.3632, 0.3632)
ob_cube_020.lineart.crease_threshold = 0.0
_vg = ob_cube_020.vertex_groups.new(name='Bone')
_vg.add([0, 1, 2, 3, 4, 5, 6, 7], 1.0, 'REPLACE')
_m = ob_cube_020.modifiers.new('Skelett', 'ARMATURE')
_m.object = ob_skelett_001
ob_cube_021.parent = ob_skelett_001
ob_cube_021.matrix_parent_inverse = Matrix(((0.8423, 0.5389, -1.863e-09, 3.102), (-0.0214, 0.03345, -0.9992, 1.929), (-0.5385, 0.8417, 0.03971, 2.739), (-0.0, -0.0, -0.0, 1.0)))
ob_cube_021.location = (-2.348, -1.531, 1.536)
ob_cube_021.rotation_euler = (0.0, -0.0, -1.057)
ob_cube_021.scale = (0.3632, 0.3632, 0.3632)
ob_cube_021.lineart.crease_threshold = 0.0
_vg = ob_cube_021.vertex_groups.new(name='Bone')
_vg.add([0, 1, 2, 3, 4, 5, 6, 7], 1.0, 'REPLACE')
_m = ob_cube_021.modifiers.new('Skelett', 'ARMATURE')
_m.object = ob_skelett_001
ob_cube_022.parent = ob_skelett_003
ob_cube_022.matrix_parent_inverse = Matrix(((0.8143, -0.5804, 1.863e-09, 2.777), (-0.03203, -0.04494, 0.9985, -1.966), (-0.5795, -0.8131, -0.05519, 0.592), (0.0, 0.0, -0.0, 1.0)))
ob_cube_022.location = (-3.006, -0.02282, 1.386)
ob_cube_022.rotation_euler = (0.1167, -0.3042, 1.195)
ob_cube_022.scale = (0.3632, 0.3632, 0.3632)
ob_cube_022.lineart.crease_threshold = 0.0
_vg = ob_cube_022.vertex_groups.new(name='Bone')
_vg.add([0, 1, 2, 3, 4, 5, 6, 7], 1.0, 'REPLACE')
_m = ob_cube_022.modifiers.new('Skelett', 'ARMATURE')
_m.object = ob_skelett_003
ob_cube.parent = ob_skelett_002
ob_cube.matrix_parent_inverse = Matrix(((0.4652, -0.4144, 0.08146, 1.95), (-0.1698, -0.07259, 0.6005, -1.287), (-0.3867, -0.4666, -0.1658, 1.34), (0.0, 0.0, -0.0, 1.0)))
ob_cube.location = (-3.395, 0.9974, 0.4752)
ob_cube.rotation_euler = (1.692, -0.3033, 1.177)
ob_cube.scale = (0.3632, 0.3632, 0.3632)
ob_cube.lineart.crease_threshold = 0.0
_vg = ob_cube.vertex_groups.new(name='Bone')
_vg.add([0, 1, 2, 3, 4, 5, 6, 7], 1.0, 'REPLACE')
_m = ob_cube.modifiers.new('Skelett', 'ARMATURE')
_m.object = ob_skelett_002
ob_skelett.location = (-0.162, -1.186, 1.812)
ob_skelett.rotation_euler = (0.0, -1.515, 1.095)
ob_skelett.scale = (1.328, 1.328, 1.328)
ob_skelett.show_in_front = True
ob_skelett.lineart.crease_threshold = 0.0
ob_skelett_001.location = (-1.097, -4.042, 1.819)
ob_skelett_001.rotation_euler = (-1.531, -0.0, 0.5692)
ob_skelett_001.show_in_front = True
ob_skelett_001.lineart.crease_threshold = 0.0
ob_skelett_002.location = (-1.539, 3.395, 2.118)
ob_skelett_002.rotation_euler = (1.84, -0.13, -0.7277)
ob_skelett_002.scale = (1.592, 1.592, 1.592)
ob_skelett_002.show_in_front = True
ob_skelett_002.lineart.crease_threshold = 0.0
ob_skelett_003.location = (-1.981, 2.004, 1.996)
ob_skelett_003.rotation_euler = (1.626, -0.0, -0.6192)
ob_skelett_003.show_in_front = True
ob_skelett_003.lineart.crease_threshold = 0.0
ob_skelett_004.location = (0.6114, 1.129, 1.462)
ob_skelett_004.rotation_euler = (-0.9726, -0.0, 0.0)
ob_skelett_004.scale = (1.612, 1.612, 1.612)
ob_skelett_004.show_in_front = True
ob_skelett_004.lineart.crease_threshold = 0.0
ob_skelett_005.location = (1.787, 1.129, 1.462)
ob_skelett_005.rotation_euler = (-0.9779, -0.0, 0.0)
ob_skelett_005.scale = (1.612, 1.612, 1.612)
ob_skelett_005.show_in_front = True
ob_skelett_005.lineart.crease_threshold = 0.0
ob_skelett_006.location = (2.61, 1.129, 1.462)
ob_skelett_006.rotation_euler = (-0.9356, -0.0, 0.0)
ob_skelett_006.scale = (1.612, 1.612, 1.612)
ob_skelett_006.show_in_front = True
ob_skelett_006.lineart.crease_threshold = 0.0
ob_skelett_007.location = (0.6114, -1.011, 1.462)
ob_skelett_007.rotation_euler = (0.9759, -0.0, 0.0)
ob_skelett_007.scale = (1.612, 1.612, 1.612)
ob_skelett_007.show_in_front = True
ob_skelett_007.lineart.crease_threshold = 0.0
ob_skelett_008.location = (1.811, -1.011, 1.462)
ob_skelett_008.rotation_euler = (0.9575, -0.0, 0.0)
ob_skelett_008.scale = (1.612, 1.612, 1.612)
ob_skelett_008.show_in_front = True
ob_skelett_008.lineart.crease_threshold = 0.0
ob_skelett_009.location = (2.61, -1.011, 1.462)
ob_skelett_009.rotation_euler = (0.9538, -0.0, 0.0)
ob_skelett_009.scale = (1.612, 1.612, 1.612)
ob_skelett_009.show_in_front = True
ob_skelett_009.lineart.crease_threshold = 0.0
ob_light.location = (1.093, -0.5361, 4.702)
ob_light.rotation_euler = (0.6503, 0.05522, 1.865)
ob_light.scale = (0.3632, 0.3632, 0.3632)
ob_light.lock_rotations_4d = False
ob_light.empty_display_type = 'ARROWS'
ob_light.color = (0.0, 0.0, 0.0, 0.0)
ob_light.lineart.crease_threshold = 0.0
ob_camera.location = (2.282, -3.419, 4.359)
ob_camera.rotation_euler = (1.109, -0.0, 0.8136)
ob_camera.scale = (0.3632, 0.3632, 0.3632)
ob_camera.lock_rotations_4d = False
ob_camera.empty_display_type = 'ARROWS'
ob_camera.color = (0.0, 0.0, 0.0, 0.0)
ob_camera.display_type = 'WIRE'
ob_camera.lineart.crease_threshold = 0.0

# ---- collection membership
scene.collection.objects.link(ob_cube_001)
scene.collection.objects.link(ob_cube_002)
scene.collection.objects.link(ob_cube_003)
scene.collection.objects.link(ob_cube_004)
scene.collection.objects.link(ob_cube_005)
scene.collection.objects.link(ob_cube_006)
scene.collection.objects.link(ob_cube_007)
scene.collection.objects.link(ob_cube_008)
scene.collection.objects.link(ob_cube_009)
scene.collection.objects.link(ob_cube_010)
scene.collection.objects.link(ob_cube_011)
scene.collection.objects.link(ob_cube_012)
scene.collection.objects.link(ob_cube_013)
scene.collection.objects.link(ob_cube_014)
scene.collection.objects.link(ob_cube_015)
scene.collection.objects.link(ob_cube_016)
scene.collection.objects.link(ob_cube_017)
scene.collection.objects.link(ob_cube_018)
scene.collection.objects.link(ob_cube_019)
scene.collection.objects.link(ob_cube_020)
scene.collection.objects.link(ob_cube_021)
scene.collection.objects.link(ob_cube_022)
scene.collection.objects.link(ob_cube)
scene.collection.objects.link(ob_skelett)
scene.collection.objects.link(ob_skelett_001)
scene.collection.objects.link(ob_skelett_002)
scene.collection.objects.link(ob_skelett_003)
scene.collection.objects.link(ob_skelett_004)
scene.collection.objects.link(ob_skelett_005)
scene.collection.objects.link(ob_skelett_006)
scene.collection.objects.link(ob_skelett_007)
scene.collection.objects.link(ob_skelett_008)
scene.collection.objects.link(ob_skelett_009)
col_collection.objects.link(ob_light)
col_collection.objects.link(ob_camera)

# ---- scene / render settings (as saved in the file)
scene.camera = ob_camera
scene.frame_start = 1; scene.frame_end = 250; scene.frame_set(1)
scene.render.engine = 'BLENDER_EEVEE_NEXT'
scene.cycles.use_denoising = False
scene.cycles.samples = 128
scene.cycles.sampling_pattern = 'TABULATED_SOBOL'
scene.cycles.use_adaptive_sampling = False
scene.cycles.use_light_tree = False
scene.view_settings.view_transform = 'Filmic'
bpy.context.view_layer.update()
